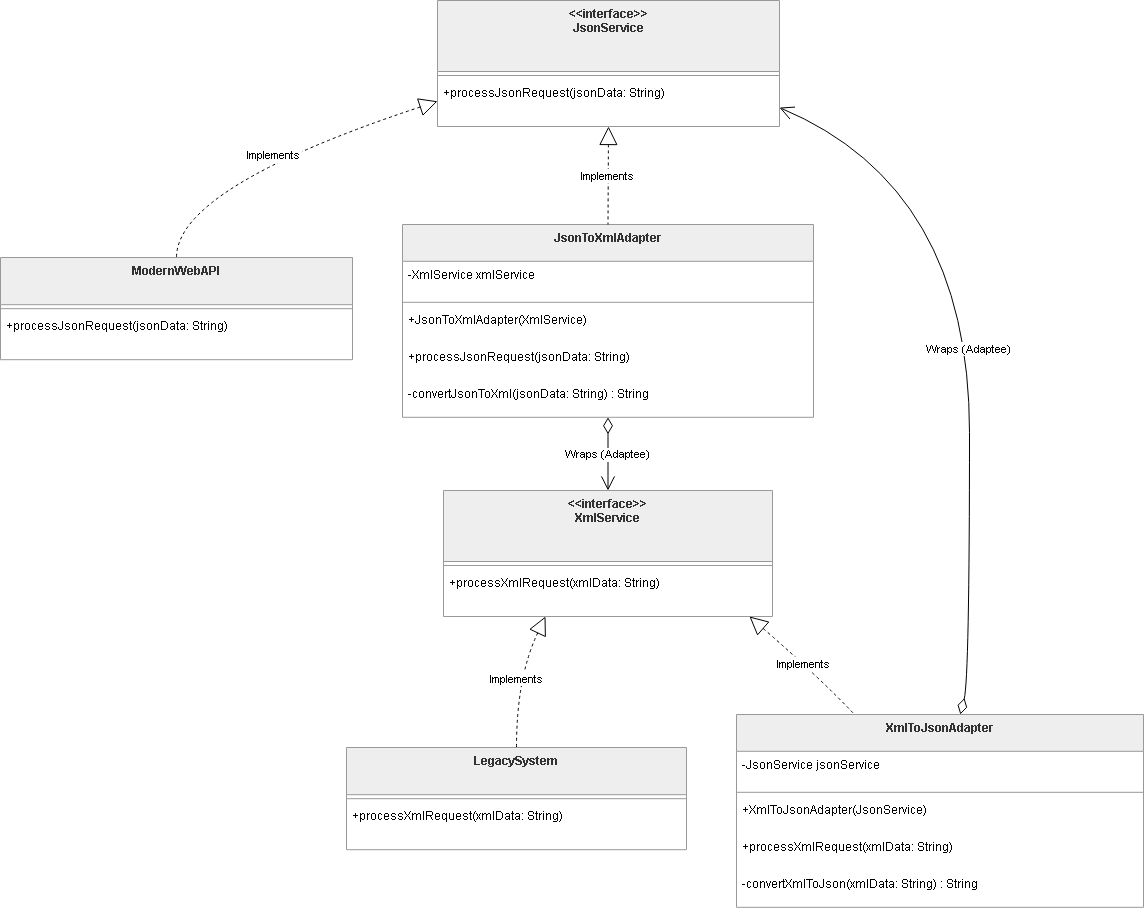

The diagram above was exported from draw.io. Its source (the exported page's mxGraphModel, read from the mxfile embedded in the PNG):
<mxGraphModel dx="1106" dy="605" grid="1" gridSize="10" guides="1" tooltips="1" connect="1" arrows="1" fold="1" page="1" pageScale="1" pageWidth="850" pageHeight="1100" math="0" shadow="0">
  <root>
    <mxCell id="0" />
    <mxCell id="1" parent="0" />
    <mxCell id="BxO3XnmfpYGUgg32hdYp-50" parent="1" style="swimlane;fontStyle=1;align=center;verticalAlign=top;childLayout=stackLayout;horizontal=1;startSize=71;horizontalStack=0;resizeParent=1;resizeParentMax=0;resizeLast=0;collapsible=0;marginBottom=0;fillColor=light-dark(#eeeeee,#1f2020);strokeColor=light-dark(#999999,#cccccc);fontColor=light-dark(#333333,#cccccc);" value="&lt;&lt;interface&gt;&gt;&#10;JsonService" vertex="1">
      <mxGeometry height="126" width="342" x="457" y="110" as="geometry" />
    </mxCell>
    <mxCell id="BxO3XnmfpYGUgg32hdYp-51" parent="BxO3XnmfpYGUgg32hdYp-50" style="line;strokeWidth=1;fillColor=none;align=left;verticalAlign=middle;spacingTop=-1;spacingLeft=3;spacingRight=3;rotatable=0;labelPosition=right;points=[];portConstraint=eastwest;strokeColor=inherit;" vertex="1">
      <mxGeometry height="8" width="342" y="71" as="geometry" />
    </mxCell>
    <mxCell id="BxO3XnmfpYGUgg32hdYp-52" parent="BxO3XnmfpYGUgg32hdYp-50" style="text;strokeColor=none;fillColor=none;align=left;verticalAlign=top;spacingLeft=4;spacingRight=4;overflow=hidden;rotatable=0;points=[[0,0.5],[1,0.5]];portConstraint=eastwest;" value="+processJsonRequest(jsonData: String)" vertex="1">
      <mxGeometry height="47" width="342" y="79" as="geometry" />
    </mxCell>
    <mxCell id="BxO3XnmfpYGUgg32hdYp-53" parent="1" style="swimlane;fontStyle=1;align=center;verticalAlign=top;childLayout=stackLayout;horizontal=1;startSize=47.2;horizontalStack=0;resizeParent=1;resizeParentMax=0;resizeLast=0;collapsible=0;marginBottom=0;fillColor=light-dark(#eeeeee,#1f2020);strokeColor=light-dark(#999999,#cccccc);fontColor=light-dark(#333333,#cccccc);" value="ModernWebAPI" vertex="1">
      <mxGeometry height="102.2" width="352" x="20" y="367" as="geometry" />
    </mxCell>
    <mxCell id="BxO3XnmfpYGUgg32hdYp-54" parent="BxO3XnmfpYGUgg32hdYp-53" style="line;strokeWidth=1;fillColor=none;align=left;verticalAlign=middle;spacingTop=-1;spacingLeft=3;spacingRight=3;rotatable=0;labelPosition=right;points=[];portConstraint=eastwest;strokeColor=inherit;" vertex="1">
      <mxGeometry height="8" width="352" y="47.2" as="geometry" />
    </mxCell>
    <mxCell id="BxO3XnmfpYGUgg32hdYp-55" parent="BxO3XnmfpYGUgg32hdYp-53" style="text;strokeColor=none;fillColor=none;align=left;verticalAlign=top;spacingLeft=4;spacingRight=4;overflow=hidden;rotatable=0;points=[[0,0.5],[1,0.5]];portConstraint=eastwest;" value="+processJsonRequest(jsonData: String)" vertex="1">
      <mxGeometry height="47" width="352" y="55.2" as="geometry" />
    </mxCell>
    <mxCell id="BxO3XnmfpYGUgg32hdYp-56" parent="1" style="swimlane;fontStyle=1;align=center;verticalAlign=top;childLayout=stackLayout;horizontal=1;startSize=71;horizontalStack=0;resizeParent=1;resizeParentMax=0;resizeLast=0;collapsible=0;marginBottom=0;fillColor=light-dark(#eeeeee,#1f2020);strokeColor=light-dark(#999999,#cccccc);fontColor=light-dark(#333333,#cccccc);" value="&lt;&lt;interface&gt;&gt;&#10;XmlService" vertex="1">
      <mxGeometry height="126" width="329" x="463" y="600" as="geometry" />
    </mxCell>
    <mxCell id="BxO3XnmfpYGUgg32hdYp-57" parent="BxO3XnmfpYGUgg32hdYp-56" style="line;strokeWidth=1;fillColor=none;align=left;verticalAlign=middle;spacingTop=-1;spacingLeft=3;spacingRight=3;rotatable=0;labelPosition=right;points=[];portConstraint=eastwest;strokeColor=inherit;" vertex="1">
      <mxGeometry height="8" width="329" y="71" as="geometry" />
    </mxCell>
    <mxCell id="BxO3XnmfpYGUgg32hdYp-58" parent="BxO3XnmfpYGUgg32hdYp-56" style="text;strokeColor=none;fillColor=none;align=left;verticalAlign=top;spacingLeft=4;spacingRight=4;overflow=hidden;rotatable=0;points=[[0,0.5],[1,0.5]];portConstraint=eastwest;" value="+processXmlRequest(xmlData: String)" vertex="1">
      <mxGeometry height="47" width="329" y="79" as="geometry" />
    </mxCell>
    <mxCell id="BxO3XnmfpYGUgg32hdYp-59" parent="1" style="swimlane;fontStyle=1;align=center;verticalAlign=top;childLayout=stackLayout;horizontal=1;startSize=47.2;horizontalStack=0;resizeParent=1;resizeParentMax=0;resizeLast=0;collapsible=0;marginBottom=0;fillColor=light-dark(#eeeeee,#1f2020);strokeColor=light-dark(#999999,#cccccc);fontColor=light-dark(#333333,#cccccc);" value="LegacySystem" vertex="1">
      <mxGeometry height="102.2" width="340" x="366" y="857" as="geometry" />
    </mxCell>
    <mxCell id="BxO3XnmfpYGUgg32hdYp-60" parent="BxO3XnmfpYGUgg32hdYp-59" style="line;strokeWidth=1;fillColor=none;align=left;verticalAlign=middle;spacingTop=-1;spacingLeft=3;spacingRight=3;rotatable=0;labelPosition=right;points=[];portConstraint=eastwest;strokeColor=inherit;" vertex="1">
      <mxGeometry height="8" width="340" y="47.2" as="geometry" />
    </mxCell>
    <mxCell id="BxO3XnmfpYGUgg32hdYp-61" parent="BxO3XnmfpYGUgg32hdYp-59" style="text;strokeColor=none;fillColor=none;align=left;verticalAlign=top;spacingLeft=4;spacingRight=4;overflow=hidden;rotatable=0;points=[[0,0.5],[1,0.5]];portConstraint=eastwest;" value="+processXmlRequest(xmlData: String)" vertex="1">
      <mxGeometry height="47" width="340" y="55.2" as="geometry" />
    </mxCell>
    <mxCell id="BxO3XnmfpYGUgg32hdYp-62" parent="1" style="swimlane;fontStyle=1;align=center;verticalAlign=top;childLayout=stackLayout;horizontal=1;startSize=36.8;horizontalStack=0;resizeParent=1;resizeParentMax=0;resizeLast=0;collapsible=0;marginBottom=0;fillColor=light-dark(#eeeeee,#1f2020);strokeColor=light-dark(#999999,#cccccc);fontColor=light-dark(#333333,#cccccc);" value="XmlToJsonAdapter" vertex="1">
      <mxGeometry height="192.8" width="407" x="756" y="824" as="geometry" />
    </mxCell>
    <mxCell id="BxO3XnmfpYGUgg32hdYp-63" parent="BxO3XnmfpYGUgg32hdYp-62" style="text;strokeColor=none;fillColor=none;align=left;verticalAlign=top;spacingLeft=4;spacingRight=4;overflow=hidden;rotatable=0;points=[[0,0.5],[1,0.5]];portConstraint=eastwest;" value="-JsonService jsonService" vertex="1">
      <mxGeometry height="37" width="407" y="36.8" as="geometry" />
    </mxCell>
    <mxCell id="BxO3XnmfpYGUgg32hdYp-64" parent="BxO3XnmfpYGUgg32hdYp-62" style="line;strokeWidth=1;fillColor=none;align=left;verticalAlign=middle;spacingTop=-1;spacingLeft=3;spacingRight=3;rotatable=0;labelPosition=right;points=[];portConstraint=eastwest;strokeColor=inherit;" vertex="1">
      <mxGeometry height="8" width="407" y="73.8" as="geometry" />
    </mxCell>
    <mxCell id="BxO3XnmfpYGUgg32hdYp-65" parent="BxO3XnmfpYGUgg32hdYp-62" style="text;strokeColor=none;fillColor=none;align=left;verticalAlign=top;spacingLeft=4;spacingRight=4;overflow=hidden;rotatable=0;points=[[0,0.5],[1,0.5]];portConstraint=eastwest;" value="+XmlToJsonAdapter(JsonService)" vertex="1">
      <mxGeometry height="37" width="407" y="81.8" as="geometry" />
    </mxCell>
    <mxCell id="BxO3XnmfpYGUgg32hdYp-66" parent="BxO3XnmfpYGUgg32hdYp-62" style="text;strokeColor=none;fillColor=none;align=left;verticalAlign=top;spacingLeft=4;spacingRight=4;overflow=hidden;rotatable=0;points=[[0,0.5],[1,0.5]];portConstraint=eastwest;" value="+processXmlRequest(xmlData: String)" vertex="1">
      <mxGeometry height="37" width="407" y="118.8" as="geometry" />
    </mxCell>
    <mxCell id="BxO3XnmfpYGUgg32hdYp-67" parent="BxO3XnmfpYGUgg32hdYp-62" style="text;strokeColor=none;fillColor=none;align=left;verticalAlign=top;spacingLeft=4;spacingRight=4;overflow=hidden;rotatable=0;points=[[0,0.5],[1,0.5]];portConstraint=eastwest;" value="-convertXmlToJson(xmlData: String) : String" vertex="1">
      <mxGeometry height="37" width="407" y="155.8" as="geometry" />
    </mxCell>
    <mxCell id="BxO3XnmfpYGUgg32hdYp-68" parent="1" style="swimlane;fontStyle=1;align=center;verticalAlign=top;childLayout=stackLayout;horizontal=1;startSize=36.8;horizontalStack=0;resizeParent=1;resizeParentMax=0;resizeLast=0;collapsible=0;marginBottom=0;fillColor=light-dark(#eeeeee,#1f2020);strokeColor=light-dark(#999999,#cccccc);fontColor=light-dark(#333333,#cccccc);" value="JsonToXmlAdapter" vertex="1">
      <mxGeometry height="192.8" width="411" x="422" y="334" as="geometry" />
    </mxCell>
    <mxCell id="BxO3XnmfpYGUgg32hdYp-69" parent="BxO3XnmfpYGUgg32hdYp-68" style="text;strokeColor=none;fillColor=none;align=left;verticalAlign=top;spacingLeft=4;spacingRight=4;overflow=hidden;rotatable=0;points=[[0,0.5],[1,0.5]];portConstraint=eastwest;" value="-XmlService xmlService" vertex="1">
      <mxGeometry height="37" width="411" y="36.8" as="geometry" />
    </mxCell>
    <mxCell id="BxO3XnmfpYGUgg32hdYp-70" parent="BxO3XnmfpYGUgg32hdYp-68" style="line;strokeWidth=1;fillColor=none;align=left;verticalAlign=middle;spacingTop=-1;spacingLeft=3;spacingRight=3;rotatable=0;labelPosition=right;points=[];portConstraint=eastwest;strokeColor=inherit;" vertex="1">
      <mxGeometry height="8" width="411" y="73.8" as="geometry" />
    </mxCell>
    <mxCell id="BxO3XnmfpYGUgg32hdYp-71" parent="BxO3XnmfpYGUgg32hdYp-68" style="text;strokeColor=none;fillColor=none;align=left;verticalAlign=top;spacingLeft=4;spacingRight=4;overflow=hidden;rotatable=0;points=[[0,0.5],[1,0.5]];portConstraint=eastwest;" value="+JsonToXmlAdapter(XmlService)" vertex="1">
      <mxGeometry height="37" width="411" y="81.8" as="geometry" />
    </mxCell>
    <mxCell id="BxO3XnmfpYGUgg32hdYp-72" parent="BxO3XnmfpYGUgg32hdYp-68" style="text;strokeColor=none;fillColor=none;align=left;verticalAlign=top;spacingLeft=4;spacingRight=4;overflow=hidden;rotatable=0;points=[[0,0.5],[1,0.5]];portConstraint=eastwest;" value="+processJsonRequest(jsonData: String)" vertex="1">
      <mxGeometry height="37" width="411" y="118.8" as="geometry" />
    </mxCell>
    <mxCell id="BxO3XnmfpYGUgg32hdYp-73" parent="BxO3XnmfpYGUgg32hdYp-68" style="text;strokeColor=none;fillColor=none;align=left;verticalAlign=top;spacingLeft=4;spacingRight=4;overflow=hidden;rotatable=0;points=[[0,0.5],[1,0.5]];portConstraint=eastwest;" value="-convertJsonToXml(jsonData: String) : String" vertex="1">
      <mxGeometry height="37" width="411" y="155.8" as="geometry" />
    </mxCell>
    <mxCell id="BxO3XnmfpYGUgg32hdYp-74" edge="1" parent="1" source="BxO3XnmfpYGUgg32hdYp-50" style="curved=1;dashed=1;startArrow=block;startSize=16;startFill=0;endArrow=none;exitX=0;exitY=0.8;entryX=0.5;entryY=0;rounded=0;" target="BxO3XnmfpYGUgg32hdYp-53" value="Implements">
      <mxGeometry relative="1" as="geometry">
        <Array as="points">
          <mxPoint x="196" y="297" />
        </Array>
      </mxGeometry>
    </mxCell>
    <mxCell id="BxO3XnmfpYGUgg32hdYp-75" edge="1" parent="1" source="BxO3XnmfpYGUgg32hdYp-56" style="curved=1;dashed=1;startArrow=block;startSize=16;startFill=0;endArrow=none;exitX=0.31;exitY=1;entryX=0.5;entryY=0;rounded=0;" target="BxO3XnmfpYGUgg32hdYp-59" value="Implements">
      <mxGeometry relative="1" as="geometry">
        <Array as="points">
          <mxPoint x="536" y="787" />
        </Array>
      </mxGeometry>
    </mxCell>
    <mxCell id="BxO3XnmfpYGUgg32hdYp-76" edge="1" parent="1" source="BxO3XnmfpYGUgg32hdYp-56" style="curved=1;dashed=1;startArrow=block;startSize=16;startFill=0;endArrow=none;exitX=0.93;exitY=1;entryX=0.29;entryY=0;rounded=0;" target="BxO3XnmfpYGUgg32hdYp-62" value="Implements">
      <mxGeometry relative="1" as="geometry">
        <Array as="points">
          <mxPoint x="839" y="787" />
        </Array>
      </mxGeometry>
    </mxCell>
    <mxCell id="BxO3XnmfpYGUgg32hdYp-77" edge="1" parent="1" source="BxO3XnmfpYGUgg32hdYp-62" style="curved=1;startArrow=diamondThin;startSize=14;startFill=0;endArrow=open;endSize=12;exitX=0.55;exitY=0;entryX=1;entryY=0.85;rounded=0;" target="BxO3XnmfpYGUgg32hdYp-50" value="Wraps (Adaptee)">
      <mxGeometry relative="1" as="geometry">
        <Array as="points">
          <mxPoint x="989" y="787" />
          <mxPoint x="989" y="297" />
        </Array>
      </mxGeometry>
    </mxCell>
    <mxCell id="BxO3XnmfpYGUgg32hdYp-78" edge="1" parent="1" source="BxO3XnmfpYGUgg32hdYp-50" style="curved=1;dashed=1;startArrow=block;startSize=16;startFill=0;endArrow=none;exitX=0.5;exitY=1;entryX=0.5;entryY=0;rounded=0;" target="BxO3XnmfpYGUgg32hdYp-68" value="Implements">
      <mxGeometry relative="1" as="geometry">
        <Array as="points" />
      </mxGeometry>
    </mxCell>
    <mxCell id="BxO3XnmfpYGUgg32hdYp-79" edge="1" parent="1" source="BxO3XnmfpYGUgg32hdYp-68" style="curved=1;startArrow=diamondThin;startSize=14;startFill=0;endArrow=open;endSize=12;exitX=0.5;exitY=1;entryX=0.5;entryY=0;rounded=0;" target="BxO3XnmfpYGUgg32hdYp-56" value="Wraps (Adaptee)">
      <mxGeometry relative="1" as="geometry">
        <Array as="points" />
      </mxGeometry>
    </mxCell>
  </root>
</mxGraphModel>